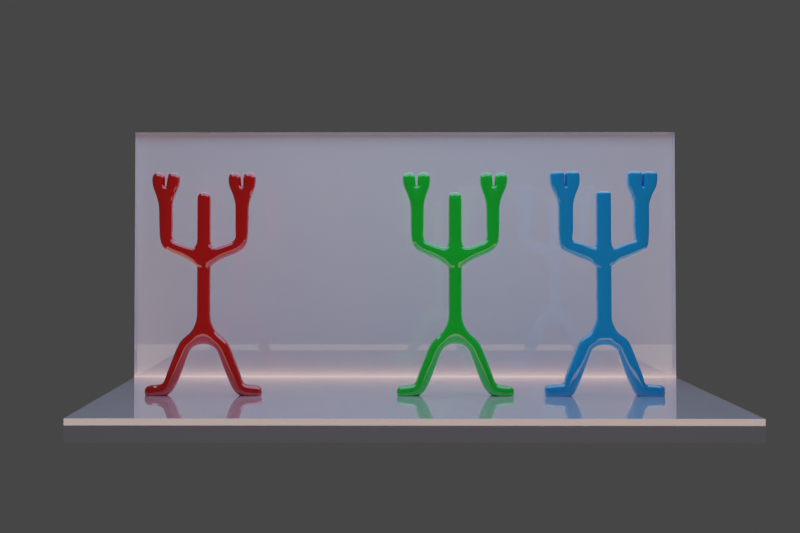 # Source: QS_SKIN_MODIFIER-U.blend  (saved by Blender 3.3.6; exported with 4.5.12 LTS)
import bpy
from mathutils import Matrix  # noqa: F401  (used for matrix-valued properties, if any)

bpy.ops.wm.read_factory_settings(use_empty=True)
scene = bpy.context.scene
scene.name = 'Scene'

# ---- collections
col_environment = bpy.data.collections.new('Environment'); scene.collection.children.link(col_environment)
col_assets = bpy.data.collections.new('Assets'); scene.collection.children.link(col_assets)

# ---- materials (node trees are filled in below, after node groups)
mat_shiny_white = bpy.data.materials.new('Shiny White')
mat_shiny_white.use_transparent_shadow = False
mat_shiny_green = bpy.data.materials.new('Shiny Green')
mat_shiny_green.use_transparent_shadow = False
mat_shiny_red = bpy.data.materials.new('Shiny Red')
mat_shiny_red.use_transparent_shadow = False
mat_shiny_blue = bpy.data.materials.new('Shiny Blue')
mat_shiny_blue.use_transparent_shadow = False

# ---- material node trees
mat_shiny_white.use_nodes = True; mat_shiny_white.node_tree.nodes.clear()
_N = mat_shiny_white.node_tree.nodes; _L = mat_shiny_white.node_tree.links
n0 = _N.new('ShaderNodeBsdfPrincipled'); n0.name = 'Principled BSDF'; n0.location = (10, 300)
n0.distribution = 'GGX'
n0.subsurface_method = 'RANDOM_WALK_SKIN'
n0.inputs[0].default_value = (1.0, 0.8923, 0.9353, 1.0)
n0.inputs[2].default_value = 0.0
n0.inputs[3].default_value = 1.45
n0.inputs[13].default_value = 1.0
n0.inputs[19].default_value = 1.25
n0.inputs[27].default_value = (0.0, 0.0, 0.0, 1.0)
n0.inputs[28].default_value = 1.0
n1 = _N.new('ShaderNodeOutputMaterial'); n1.name = 'Material Output'; n1.location = (300, 300)
_L.new(n0.outputs[0], n1.inputs[0])
n1.is_active_output = True
mat_shiny_green.use_nodes = True; mat_shiny_green.node_tree.nodes.clear()
_N = mat_shiny_green.node_tree.nodes; _L = mat_shiny_green.node_tree.links
n0 = _N.new('ShaderNodeBsdfPrincipled'); n0.name = 'Principled BSDF'; n0.location = (10, 300)
n0.distribution = 'GGX'
n0.subsurface_method = 'RANDOM_WALK_SKIN'
n0.inputs[0].default_value = (0.0, 0.8, 0.03873, 1.0)
n0.inputs[2].default_value = 0.0
n0.inputs[3].default_value = 1.45
n0.inputs[13].default_value = 1.0
n0.inputs[19].default_value = 1.25
n0.inputs[27].default_value = (0.0, 0.0, 0.0, 1.0)
n0.inputs[28].default_value = 1.0
n1 = _N.new('ShaderNodeOutputMaterial'); n1.name = 'Material Output'; n1.location = (300, 300)
_L.new(n0.outputs[0], n1.inputs[0])
n1.is_active_output = True
mat_shiny_red.use_nodes = True; mat_shiny_red.node_tree.nodes.clear()
_N = mat_shiny_red.node_tree.nodes; _L = mat_shiny_red.node_tree.links
n0 = _N.new('ShaderNodeBsdfPrincipled'); n0.name = 'Principled BSDF'; n0.location = (10, 300)
n0.distribution = 'GGX'
n0.subsurface_method = 'RANDOM_WALK_SKIN'
n0.inputs[0].default_value = (0.8, 0.0, 0.0004842, 1.0)
n0.inputs[2].default_value = 0.0
n0.inputs[3].default_value = 1.45
n0.inputs[13].default_value = 1.0
n0.inputs[19].default_value = 1.25
n0.inputs[27].default_value = (0.0, 0.0, 0.0, 1.0)
n0.inputs[28].default_value = 1.0
n1 = _N.new('ShaderNodeOutputMaterial'); n1.name = 'Material Output'; n1.location = (300, 300)
_L.new(n0.outputs[0], n1.inputs[0])
n1.is_active_output = True
mat_shiny_blue.use_nodes = True; mat_shiny_blue.node_tree.nodes.clear()
_N = mat_shiny_blue.node_tree.nodes; _L = mat_shiny_blue.node_tree.links
n0 = _N.new('ShaderNodeBsdfPrincipled'); n0.name = 'Principled BSDF'; n0.location = (10, 300)
n0.distribution = 'GGX'
n0.subsurface_method = 'RANDOM_WALK_SKIN'
n0.inputs[0].default_value = (0.0, 0.4314, 1.0, 1.0)
n0.inputs[2].default_value = 0.0
n0.inputs[3].default_value = 1.45
n0.inputs[13].default_value = 1.0
n0.inputs[19].default_value = 1.25
n0.inputs[27].default_value = (0.0, 0.0, 0.0, 1.0)
n0.inputs[28].default_value = 1.0
n1 = _N.new('ShaderNodeOutputMaterial'); n1.name = 'Material Output'; n1.location = (300, 300)
_L.new(n0.outputs[0], n1.inputs[0])
n1.is_active_output = True

# ---- world
world_world = bpy.data.worlds.new('World'); scene.world = world_world
world_world.use_nodes = True; world_world.node_tree.nodes.clear()
_N = world_world.node_tree.nodes; _L = world_world.node_tree.links
n0 = _N.new('ShaderNodeOutputWorld'); n0.name = 'World Output'; n0.location = (300, 300)
n1 = _N.new('ShaderNodeBackground'); n1.name = 'Background'; n1.location = (10, 300)
n1.inputs[0].default_value = (0.05088, 0.05088, 0.05088, 1.0)
_L.new(n1.outputs[0], n0.inputs[0])
n0.is_active_output = True
world_world.color = (0.05088, 0.05088, 0.05088)
world_world.use_sun_shadow = False
world_world.sun_shadow_jitter_overblur = 0.0

# ---- cameras
cam_camera = bpy.data.cameras.new('Camera')
cam_camera.passepartout_alpha = 0.99
cam_camera.ortho_scale = 2.3
cam_camera.shift_x = 0.04
cam_camera.shift_y = -0.07
cam_camera.dof.use_dof = True
cam_camera.dof.aperture_fstop = 50.0

# ---- lights
light_area = bpy.data.lights.new('Area', 'AREA')
light_area.color = (0.5072, 0.6702, 1.0)
light_area.transmission_factor = 0.0
light_area.energy = 39.27
light_area.shadow_soft_size = 1.0
light_area.use_absolute_resolution = True
light_area.size = 1.0
light_area.size_y = 1.0
light_area_001 = bpy.data.lights.new('Area.001', 'AREA')
light_area_001.color = (1.0, 0.7531, 0.644)
light_area_001.transmission_factor = 0.0
light_area_001.energy = 23.56
light_area_001.shadow_soft_size = 1.0
light_area_001.use_absolute_resolution = True
light_area_001.size = 1.0
light_area_001.size_y = 1.0

# ---- meshes
me_plane = bpy.data.meshes.new('Plane')
me_plane.from_pydata([(-0.7428, -1.0, 0.0), (0.8067, -1.0, 0.0), (-0.7428, 1.0, 0.0), (0.8067, 1.0, 0.0), (-0.7428, 1.0, -0.06867), (-0.7428, -1.0, -0.06867), (0.8067, -1.0, -0.06867), (0.8067, 1.0, -0.06867), (-0.7428, 1.0, 0.9086), (0.8067, 1.0, 0.9086), (0.8067, 1.054, 0.0), (-0.7428, 1.054, 0.0), (0.8067, 1.054, -0.06867), (-0.7428, 1.054, -0.06867), (0.8067, 1.054, 0.9086), (-0.7428, 1.054, 0.9086)], [], [(0, 2, 3, 1), (5, 6, 7, 4), (8, 2, 11, 15), (0, 1, 6, 5), (1, 3, 7, 6), (2, 0, 5, 4), (2, 4, 13, 11), (10, 11, 13, 12), (11, 10, 14, 15), (7, 3, 10, 12), (4, 7, 12, 13), (3, 9, 14, 10), (9, 8, 15, 14)])
_uv = me_plane.uv_layers.new(name='UVMap')
_uv.uv.foreach_set('vector', [0.0, 0.0, 0.0, 1.0, 1.0, 1.0, 1.0, 0.0, 0.0, 0.0, 1.0, 0.0, 1.0, 1.0, 0.0, 1.0, 0.0, 0.0, 0.0, 0.0, 0.0, 0.0, 0.0, 0.0, 0.0, 0.0, 1.0, 0.0, 1.0, 0.0, 0.0, 0.0, 1.0, 0.0, 1.0, 1.0, 1.0, 1.0, 1.0, 0.0, 0.0, 1.0, 0.0, 0.0, 0.0, 0.0, 0.0, 1.0, 0.0, 1.0, 0.0, 1.0, 0.0, 1.0, 0.0, 1.0, 1.0, 1.0, 0.0, 1.0, 0.0, 1.0, 1.0, 1.0, 0.0, 1.0, 1.0, 1.0, 1.0, 1.0, 0.0, 1.0, 1.0, 1.0, 1.0, 1.0, 1.0, 1.0, 1.0, 1.0, 0.0, 1.0, 1.0, 1.0, 1.0, 1.0, 0.0, 1.0, 0.0, 0.0, 0.0, 0.0, 0.0, 0.0, 0.0, 0.0, 0.0, 0.0, 0.0, 0.0, 0.0, 0.0, 0.0, 0.0])
me_plane.materials.append(mat_shiny_white)
me_plane.update()
me_vert = bpy.data.meshes.new('Vert')
me_vert.from_pydata([(0.0, -2.892e-08, 0.2152), (0.0, 7.161e-09, 0.7895), (1.265, -5.465e-08, 1.25), (1.265, -5.465e-08, 2.813), (1.033, -1.337e-08, 3.306), (1.543, 7.239e-10, 3.301), (1.265, -5.465e-08, 2.638), (0.0, 0.0, 1.943), (0.0, 0.0, 3.043), (0.0, 0.0, -0.9), (0.0, 0.0, -1.7), (0.6067, 3.564e-08, -2.065), (1.2, 0.0, -3.6), (2.0, 0.0, -3.7), (0.0, 0.0, 1.366), (0.0, 0.0, 1.585), (1.048, -6.774e-08, 3.71), (1.557, -5.365e-08, 3.705)], [(0, 1), (1, 2), (6, 3), (3, 4), (3, 5), (2, 6), (7, 8), (9, 0), (10, 9), (11, 10), (12, 11), (13, 12), (14, 15), (14, 1), (15, 7), (4, 16), (5, 17)], [])
me_vert.materials.append(mat_shiny_green)
me_vert.update()
me_vert_001 = bpy.data.meshes.new('Vert.001')
me_vert_001.from_pydata([(0.0, -2.892e-08, 0.2152), (-0.04856, 4.987e-09, 0.8057), (1.265, -5.465e-08, 1.25), (1.303, -7.078e-08, 2.813), (1.534, -5.96e-08, 3.306), (1.025, -8.941e-08, 3.301), (1.282, -0.02105, 2.638), (0.02158, 2.9e-09, 1.921), (0.0, 0.0, 3.043), (0.0, 0.0, -0.9), (-0.03885, 2.61e-09, -1.719), (0.6067, 3.564e-08, -2.065), (1.2, 0.0, -3.6), (2.0, 0.0, -3.7), (0.03777, 0.0, 1.366), (-0.01619, 0.0, 1.585), (1.519, -5.96e-08, 3.71), (1.01, -8.941e-08, 3.705)], [(0, 1), (1, 2), (6, 3), (3, 4), (3, 5), (2, 6), (7, 8), (9, 0), (10, 9), (11, 10), (12, 11), (13, 12), (14, 15), (14, 1), (15, 7), (4, 16), (5, 17)], [])
me_vert_001.materials.append(mat_shiny_red)
me_vert_001.update()
me_vert_003 = bpy.data.meshes.new('Vert.003')
me_vert_003.from_pydata([(0.0, -2.892e-08, 0.2152), (0.0, 7.161e-09, 0.7895), (1.265, -5.465e-08, 1.25), (1.265, -5.465e-08, 2.813), (1.033, -1.337e-08, 3.306), (1.543, 7.239e-10, 3.301), (1.265, -5.465e-08, 2.638), (0.0, 0.0, 1.943), (0.0, 0.0, 3.043), (0.0, 0.0, -0.9), (0.0, 0.0, -1.7), (0.6067, 3.564e-08, -2.065), (1.2, 0.0, -3.6), (2.0, 0.0, -3.7), (0.0, 0.0, 1.366), (0.0, 0.0, 1.585), (1.048, -6.774e-08, 3.71), (1.557, -5.365e-08, 3.705)], [(0, 1), (1, 2), (6, 3), (3, 4), (3, 5), (2, 6), (7, 8), (9, 0), (10, 9), (11, 10), (12, 11), (13, 12), (14, 15), (14, 1), (15, 7), (4, 16), (5, 17)], [])
me_vert_003.materials.append(mat_shiny_blue)
me_vert_003.update()
arm_armature_001 = bpy.data.armatures.new('Armature.001')  # bones are not reproduced
arm_armature_004 = bpy.data.armatures.new('Armature.004')  # bones are not reproduced

# ---- objects
ob_stage = bpy.data.objects.new('Stage', me_plane)
ob_sky_light = bpy.data.objects.new('Sky_Light', light_area)
ob_floor_light = bpy.data.objects.new('Floor_Light', light_area_001)
ob_camera = bpy.data.objects.new('Camera', cam_camera)
ob_character__mesh = bpy.data.objects.new('Character (Mesh)', me_vert)
ob_full_character = bpy.data.objects.new('Full Character', arm_armature_001)
ob_character = bpy.data.objects.new('Character ', me_vert_001)
ob_character__mesh__003 = bpy.data.objects.new('Character (Mesh).003', me_vert_003)
ob_blocky_character = bpy.data.objects.new('Blocky Character', arm_armature_004)

# ---- transforms, parenting, visibility, modifiers, constraints
ob_stage.location = (1.091, 0.0, 0.01929)
ob_stage.scale = (1.328, 0.4816, 1.027)
ob_sky_light.location = (1.212, 0.5077, 1.721)
ob_sky_light.scale = (3.0, 3.0, 3.0)
ob_floor_light.location = (1.212, 0.5077, -0.001476)
ob_floor_light.rotation_euler = (3.142, -0.0, 0.0)
ob_floor_light.scale = (3.0, 3.0, 3.0)
ob_camera.location = (1.016, -3.754, 0.5509)
ob_camera.rotation_euler = (1.595, -2.717e-09, 0.005325)
ob_camera.scale = (1.0, 1.0, 1.0)
ob_character__mesh.parent = ob_full_character
ob_character__mesh.matrix_parent_inverse = Matrix(((9.924, -0.0, -0.0, -0.01831), (-0.0, 9.924, 0.0, 1.377e-08), (-0.0, -0.0, 9.924, -3.973), (-0.0, 0.0, -0.0, 1.0)))
ob_character__mesh.location = (0.001845, -1.388e-09, 0.4003)
ob_character__mesh.scale = (0.1008, 0.1008, 0.1008)
_vg = ob_character__mesh.vertex_groups.new(name='Bone.09.L')
_vg.add([11], 1.0, 'REPLACE')
_vg = ob_character__mesh.vertex_groups.new(name='Bone.08')
_vg.add([10], 1.0, 'REPLACE')
_vg = ob_character__mesh.vertex_groups.new(name='Bone.00')
_vg = ob_character__mesh.vertex_groups.new(name='Bone.01.L')
_vg.add([1, 2], 1.0, 'REPLACE')
_vg = ob_character__mesh.vertex_groups.new(name='Bone.06.L')
_vg.add([6], 1.0, 'REPLACE')
_vg = ob_character__mesh.vertex_groups.new(name='Bone.02.L')
_vg = ob_character__mesh.vertex_groups.new(name='Bone.03.L')
_vg.add([4, 16], 1.0, 'REPLACE')
_vg = ob_character__mesh.vertex_groups.new(name='Bone.04.L')
_vg.add([5, 17], 1.0, 'REPLACE')
_vg = ob_character__mesh.vertex_groups.new(name='Bone.05.L')
_vg.add([3, 6], 1.0, 'REPLACE')
_vg = ob_character__mesh.vertex_groups.new(name='Bone.14')
_vg.add([7], 1.0, 'REPLACE')
_vg = ob_character__mesh.vertex_groups.new(name='Bone.13')
_vg.add([14], 1.0, 'REPLACE')
_vg = ob_character__mesh.vertex_groups.new(name='Bone.15.L')
_vg = ob_character__mesh.vertex_groups.new(name='Bone.07')
_vg.add([0, 9], 1.0, 'REPLACE')
_vg = ob_character__mesh.vertex_groups.new(name='Bone.10.L')
_vg.add([12, 13], 1.0, 'REPLACE')
_vg = ob_character__mesh.vertex_groups.new(name='Bone.11.L')
_vg = ob_character__mesh.vertex_groups.new(name='Bone.12.L')
_vg = ob_character__mesh.vertex_groups.new(name='Bone')
_vg = ob_character__mesh.vertex_groups.new(name='Bone.01.R')
_vg = ob_character__mesh.vertex_groups.new(name='Bone.06.R')
_vg = ob_character__mesh.vertex_groups.new(name='Bone.02.R')
_vg = ob_character__mesh.vertex_groups.new(name='Bone.03.R')
_vg = ob_character__mesh.vertex_groups.new(name='Bone.04.R')
_vg = ob_character__mesh.vertex_groups.new(name='Bone.05.R')
_vg = ob_character__mesh.vertex_groups.new(name='Bone.10.R')
_vg = ob_character__mesh.vertex_groups.new(name='Bone.11.R')
_vg = ob_character__mesh.vertex_groups.new(name='Bone.12.R')
_vg = ob_character__mesh.vertex_groups.new(name='Bone.009')
_vg.add([9, 10], 1.0, 'REPLACE')
_vg = ob_character__mesh.vertex_groups.new(name='Bone.008')
_vg.add([0, 9], 1.0, 'REPLACE')
_vg = ob_character__mesh.vertex_groups.new(name='Bone.001')
_vg.add([0, 1], 1.0, 'REPLACE')
_vg = ob_character__mesh.vertex_groups.new(name='Bone.01.L')
_vg.add([1, 2], 1.0, 'REPLACE')
_vg = ob_character__mesh.vertex_groups.new(name='Bone.05.L')
_vg.add([2, 6], 1.0, 'REPLACE')
_vg = ob_character__mesh.vertex_groups.new(name='Bone.02.L')
_vg.add([3, 6], 1.0, 'REPLACE')
_vg = ob_character__mesh.vertex_groups.new(name='Bone.03.L')
_vg.add([3, 4], 1.0, 'REPLACE')
_vg = ob_character__mesh.vertex_groups.new(name='Bone.016')
_vg.add([4, 16], 1.0, 'REPLACE')
_vg = ob_character__mesh.vertex_groups.new(name='Bone.04.L')
_vg.add([3, 5], 1.0, 'REPLACE')
_vg = ob_character__mesh.vertex_groups.new(name='Bone.16.L')
_vg = ob_character__mesh.vertex_groups.new(name='Bone.014')
_vg.add([1, 14], 1.0, 'REPLACE')
_vg = ob_character__mesh.vertex_groups.new(name='Bone.12')
_vg.add([15], 1.0, 'REPLACE')
_vg = ob_character__mesh.vertex_groups.new(name='Bone.015')
_vg.add([7, 15], 1.0, 'REPLACE')
_vg = ob_character__mesh.vertex_groups.new(name='Bone.06')
_vg.add([8], 1.0, 'REPLACE')
_vg = ob_character__mesh.vertex_groups.new(name='Bone.010')
_vg.add([10, 11], 1.0, 'REPLACE')
_vg = ob_character__mesh.vertex_groups.new(name='Bone.10.L')
_vg.add([11, 12], 1.0, 'REPLACE')
_vg = ob_character__mesh.vertex_groups.new(name='Bone.11.L')
_vg.add([12, 13], 1.0, 'REPLACE')
_vg = ob_character__mesh.vertex_groups.new(name='Bone.15.R')
_vg = ob_character__mesh.vertex_groups.new(name='Bone.16.R')
_vg = ob_character__mesh.vertex_groups.new(name='Bone.09.R')
_m = ob_character__mesh.modifiers.new('Mirror', 'MIRROR')
_m.merge_threshold = 0.1
_m = ob_character__mesh.modifiers.new('Armature', 'ARMATURE')
_m.object = ob_full_character
_m.use_deform_preserve_volume = True
_m = ob_character__mesh.modifiers.new('Skin', 'SKIN')
_m.use_smooth_shade = True
_m = ob_character__mesh.modifiers.new('Subdivision', 'SUBSURF')
_m.levels = 2
ob_full_character.location = (1.29, -1.388e-09, 0.4003)
ob_full_character.scale = (0.1008, 0.1008, 0.1008)
ob_full_character.show_in_front = True
ob_character.location = (0.4418, -1.388e-09, 0.4003)
ob_character.scale = (0.1008, 0.1008, 0.1008)
_vg = ob_character.vertex_groups.new(name='Bone.09.L')
_vg = ob_character.vertex_groups.new(name='Bone.08')
_vg = ob_character.vertex_groups.new(name='Bone.00')
_vg = ob_character.vertex_groups.new(name='Bone.01.L')
_vg = ob_character.vertex_groups.new(name='Bone.06.L')
_vg = ob_character.vertex_groups.new(name='Bone.02.L')
_vg = ob_character.vertex_groups.new(name='Bone.03.L')
_vg = ob_character.vertex_groups.new(name='Bone.04.L')
_vg = ob_character.vertex_groups.new(name='Bone.05.L')
_vg = ob_character.vertex_groups.new(name='Bone.14')
_vg = ob_character.vertex_groups.new(name='Bone.13')
_vg = ob_character.vertex_groups.new(name='Bone.15.L')
_vg = ob_character.vertex_groups.new(name='Bone.07')
_vg = ob_character.vertex_groups.new(name='Bone.10.L')
_vg = ob_character.vertex_groups.new(name='Bone.11.L')
_vg = ob_character.vertex_groups.new(name='Bone.12.L')
_vg = ob_character.vertex_groups.new(name='Bone')
_vg = ob_character.vertex_groups.new(name='Bone.01.R')
_vg = ob_character.vertex_groups.new(name='Bone.06.R')
_vg = ob_character.vertex_groups.new(name='Bone.02.R')
_vg = ob_character.vertex_groups.new(name='Bone.03.R')
_vg = ob_character.vertex_groups.new(name='Bone.04.R')
_vg = ob_character.vertex_groups.new(name='Bone.05.R')
_vg = ob_character.vertex_groups.new(name='Bone.10.R')
_vg = ob_character.vertex_groups.new(name='Bone.11.R')
_vg = ob_character.vertex_groups.new(name='Bone.12.R')
_vg = ob_character.vertex_groups.new(name='Bone.009')
_vg = ob_character.vertex_groups.new(name='Bone.008')
_vg = ob_character.vertex_groups.new(name='Bone.001')
_vg = ob_character.vertex_groups.new(name='Bone.01.L')
_vg = ob_character.vertex_groups.new(name='Bone.05.L')
_vg = ob_character.vertex_groups.new(name='Bone.02.L')
_vg = ob_character.vertex_groups.new(name='Bone.03.L')
_vg = ob_character.vertex_groups.new(name='Bone.016')
_vg = ob_character.vertex_groups.new(name='Bone.04.L')
_vg = ob_character.vertex_groups.new(name='Bone.16.L')
_vg = ob_character.vertex_groups.new(name='Bone.014')
_vg = ob_character.vertex_groups.new(name='Bone.12')
_vg = ob_character.vertex_groups.new(name='Bone.015')
_vg = ob_character.vertex_groups.new(name='Bone.06')
_vg = ob_character.vertex_groups.new(name='Bone.010')
_vg = ob_character.vertex_groups.new(name='Bone.10.L')
_vg = ob_character.vertex_groups.new(name='Bone.11.L')
_vg = ob_character.vertex_groups.new(name='Bone.15.R')
_vg = ob_character.vertex_groups.new(name='Bone.16.R')
_vg = ob_character.vertex_groups.new(name='Bone.09.R')
_m = ob_character.modifiers.new('Mirror', 'MIRROR')
_m.merge_threshold = 0.1
_m = ob_character.modifiers.new('Skin', 'SKIN')
_m.use_smooth_shade = True
_m = ob_character.modifiers.new('Subdivision', 'SUBSURF')
_m.levels = 2
ob_character__mesh__003.parent = ob_blocky_character
ob_character__mesh__003.matrix_parent_inverse = Matrix(((9.924, -0.0, -0.0, -0.01831), (-0.0, 9.924, 0.0, 1.377e-08), (-0.0, -0.0, 9.924, -3.973), (-0.0, 0.0, -0.0, 1.0)))
ob_character__mesh__003.location = (0.001845, -1.388e-09, 0.4003)
ob_character__mesh__003.scale = (0.1008, 0.1008, 0.1008)
_vg = ob_character__mesh__003.vertex_groups.new(name='Bone.09.L')
_vg.add([11], 1.0, 'REPLACE')
_vg = ob_character__mesh__003.vertex_groups.new(name='Bone.08')
_vg.add([10], 1.0, 'REPLACE')
_vg = ob_character__mesh__003.vertex_groups.new(name='Bone.00')
_vg = ob_character__mesh__003.vertex_groups.new(name='Bone.01.L')
_vg.add([1, 2], 1.0, 'REPLACE')
_vg = ob_character__mesh__003.vertex_groups.new(name='Bone.06.L')
_vg.add([6], 1.0, 'REPLACE')
_vg = ob_character__mesh__003.vertex_groups.new(name='Bone.02.L')
_vg = ob_character__mesh__003.vertex_groups.new(name='Bone.03.L')
_vg.add([4, 16], 1.0, 'REPLACE')
_vg = ob_character__mesh__003.vertex_groups.new(name='Bone.04.L')
_vg.add([5, 17], 1.0, 'REPLACE')
_vg = ob_character__mesh__003.vertex_groups.new(name='Bone.05.L')
_vg.add([3, 6], 1.0, 'REPLACE')
_vg = ob_character__mesh__003.vertex_groups.new(name='Bone.14')
_vg.add([7], 1.0, 'REPLACE')
_vg = ob_character__mesh__003.vertex_groups.new(name='Bone.13')
_vg.add([14], 1.0, 'REPLACE')
_vg = ob_character__mesh__003.vertex_groups.new(name='Bone.15.L')
_vg = ob_character__mesh__003.vertex_groups.new(name='Bone.07')
_vg.add([0, 9], 1.0, 'REPLACE')
_vg = ob_character__mesh__003.vertex_groups.new(name='Bone.10.L')
_vg.add([12, 13], 1.0, 'REPLACE')
_vg = ob_character__mesh__003.vertex_groups.new(name='Bone.11.L')
_vg = ob_character__mesh__003.vertex_groups.new(name='Bone.12.L')
_vg = ob_character__mesh__003.vertex_groups.new(name='Bone')
_vg = ob_character__mesh__003.vertex_groups.new(name='Bone.01.R')
_vg = ob_character__mesh__003.vertex_groups.new(name='Bone.06.R')
_vg = ob_character__mesh__003.vertex_groups.new(name='Bone.02.R')
_vg = ob_character__mesh__003.vertex_groups.new(name='Bone.03.R')
_vg = ob_character__mesh__003.vertex_groups.new(name='Bone.04.R')
_vg = ob_character__mesh__003.vertex_groups.new(name='Bone.05.R')
_vg = ob_character__mesh__003.vertex_groups.new(name='Bone.10.R')
_vg = ob_character__mesh__003.vertex_groups.new(name='Bone.11.R')
_vg = ob_character__mesh__003.vertex_groups.new(name='Bone.12.R')
_vg = ob_character__mesh__003.vertex_groups.new(name='Bone.009')
_vg.add([9, 10], 1.0, 'REPLACE')
_vg = ob_character__mesh__003.vertex_groups.new(name='Bone.008')
_vg.add([0, 9], 1.0, 'REPLACE')
_vg = ob_character__mesh__003.vertex_groups.new(name='Bone.001')
_vg.add([0, 1], 1.0, 'REPLACE')
_vg = ob_character__mesh__003.vertex_groups.new(name='Bone.01.L')
_vg.add([1, 2], 1.0, 'REPLACE')
_vg = ob_character__mesh__003.vertex_groups.new(name='Bone.05.L')
_vg.add([2, 6], 1.0, 'REPLACE')
_vg = ob_character__mesh__003.vertex_groups.new(name='Bone.02.L')
_vg.add([3, 6], 1.0, 'REPLACE')
_vg = ob_character__mesh__003.vertex_groups.new(name='Bone.03.L')
_vg.add([3, 4], 1.0, 'REPLACE')
_vg = ob_character__mesh__003.vertex_groups.new(name='Bone.016')
_vg.add([4, 16], 1.0, 'REPLACE')
_vg = ob_character__mesh__003.vertex_groups.new(name='Bone.04.L')
_vg.add([3, 5], 1.0, 'REPLACE')
_vg = ob_character__mesh__003.vertex_groups.new(name='Bone.16.L')
_vg = ob_character__mesh__003.vertex_groups.new(name='Bone.014')
_vg.add([1, 14], 1.0, 'REPLACE')
_vg = ob_character__mesh__003.vertex_groups.new(name='Bone.12')
_vg.add([15], 1.0, 'REPLACE')
_vg = ob_character__mesh__003.vertex_groups.new(name='Bone.015')
_vg.add([7, 15], 1.0, 'REPLACE')
_vg = ob_character__mesh__003.vertex_groups.new(name='Bone.06')
_vg.add([8], 1.0, 'REPLACE')
_vg = ob_character__mesh__003.vertex_groups.new(name='Bone.010')
_vg.add([10, 11], 1.0, 'REPLACE')
_vg = ob_character__mesh__003.vertex_groups.new(name='Bone.10.L')
_vg.add([11, 12], 1.0, 'REPLACE')
_vg = ob_character__mesh__003.vertex_groups.new(name='Bone.11.L')
_vg.add([12, 13], 1.0, 'REPLACE')
_vg = ob_character__mesh__003.vertex_groups.new(name='Bone.15.R')
_vg = ob_character__mesh__003.vertex_groups.new(name='Bone.16.R')
_vg = ob_character__mesh__003.vertex_groups.new(name='Bone.09.R')
_m = ob_character__mesh__003.modifiers.new('Mirror', 'MIRROR')
_m.merge_threshold = 0.1
_m = ob_character__mesh__003.modifiers.new('Armature', 'ARMATURE')
_m.object = ob_blocky_character
_m.use_deform_preserve_volume = True
_m = ob_character__mesh__003.modifiers.new('Skin', 'SKIN')
_m.use_smooth_shade = True
_m = ob_character__mesh__003.modifiers.new('Subdivision', 'SUBSURF')
_m.subdivision_type = 'SIMPLE'
_m.levels = 2
_m = ob_character__mesh__003.modifiers.new('Smooth', 'SMOOTH')
_m.factor = 2.555
_m = ob_character__mesh__003.modifiers.new('Subdivision.001', 'SUBSURF')
_m.levels = 2
ob_blocky_character.location = (1.79, -1.388e-09, 0.4003)
ob_blocky_character.scale = (0.1008, 0.1008, 0.1008)
ob_blocky_character.show_in_front = True
cam_camera.dof.focus_object = ob_character__mesh

# ---- collection membership
col_environment.objects.link(ob_stage)
col_environment.objects.link(ob_sky_light)
col_environment.objects.link(ob_floor_light)
col_environment.objects.link(ob_camera)
col_assets.objects.link(ob_character__mesh)
col_assets.objects.link(ob_full_character)
col_assets.objects.link(ob_character)
col_assets.objects.link(ob_character__mesh__003)
col_assets.objects.link(ob_blocky_character)

# ---- scene / render settings (as saved in the file)
scene.camera = ob_camera
scene.frame_start = 1; scene.frame_end = 120; scene.frame_set(95)
scene.render.engine = 'BLENDER_EEVEE_NEXT'
scene.render.resolution_y = 1280
scene.render.fps = 30
scene.cycles.sampling_pattern = 'TABULATED_SOBOL'
scene.cycles.use_light_tree = False
scene.eevee.use_gtao = True
scene.eevee.use_raytracing = True
scene.view_settings.view_transform = 'Filmic'
bpy.context.view_layer.update()
